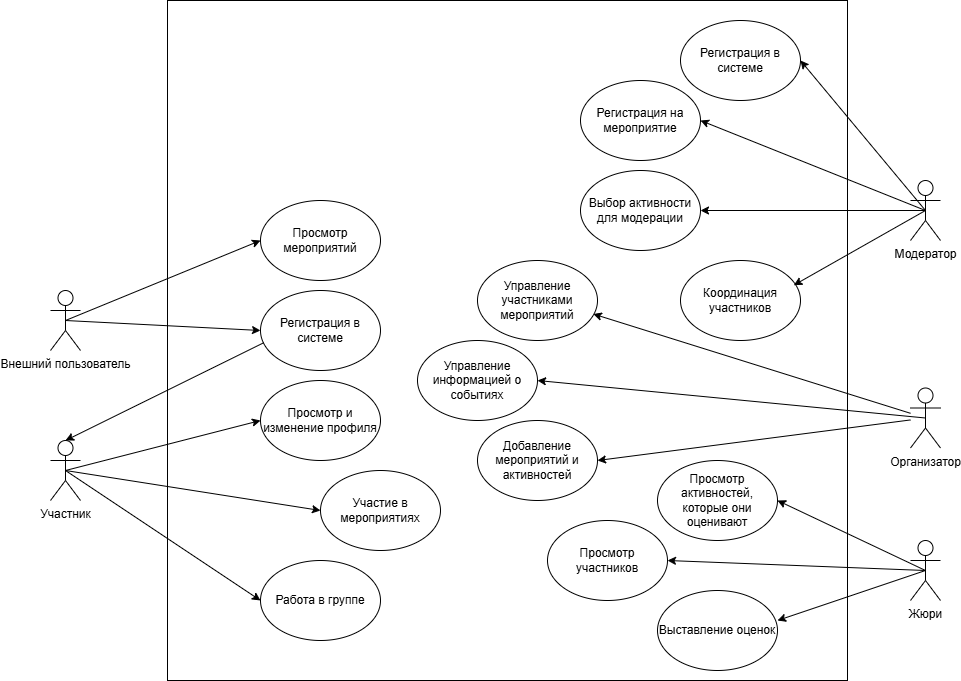

The diagram above was exported from draw.io. Its source (the exported page's mxGraphModel, read from the mxfile embedded in the PNG):
<mxGraphModel dx="1173" dy="1801" grid="1" gridSize="10" guides="1" tooltips="1" connect="1" arrows="1" fold="1" page="1" pageScale="1" pageWidth="827" pageHeight="1169" math="0" shadow="0">
  <root>
    <mxCell id="0" />
    <mxCell id="1" parent="0" />
    <mxCell id="hvoFRydlZ9dtK6heax7x-1" value="" style="rounded=0;whiteSpace=wrap;html=1;" vertex="1" parent="1">
      <mxGeometry x="217" y="-750" width="680" height="680" as="geometry" />
    </mxCell>
    <mxCell id="hvoFRydlZ9dtK6heax7x-2" value="Внешний пользователь" style="shape=umlActor;verticalLabelPosition=bottom;verticalAlign=top;html=1;outlineConnect=0;" vertex="1" parent="1">
      <mxGeometry x="100" y="-460" width="30" height="60" as="geometry" />
    </mxCell>
    <mxCell id="hvoFRydlZ9dtK6heax7x-3" value="Просмотр мероприятий" style="ellipse;whiteSpace=wrap;html=1;" vertex="1" parent="1">
      <mxGeometry x="310" y="-550" width="120" height="80" as="geometry" />
    </mxCell>
    <mxCell id="hvoFRydlZ9dtK6heax7x-4" value="Регистрация в системе" style="ellipse;whiteSpace=wrap;html=1;" vertex="1" parent="1">
      <mxGeometry x="310" y="-460" width="120" height="80" as="geometry" />
    </mxCell>
    <mxCell id="hvoFRydlZ9dtK6heax7x-5" value="" style="endArrow=classic;html=1;rounded=0;exitX=0.5;exitY=0.5;exitDx=0;exitDy=0;exitPerimeter=0;entryX=0;entryY=0.5;entryDx=0;entryDy=0;" edge="1" parent="1" source="hvoFRydlZ9dtK6heax7x-2" target="hvoFRydlZ9dtK6heax7x-3">
      <mxGeometry width="50" height="50" relative="1" as="geometry">
        <mxPoint x="150" y="-190" as="sourcePoint" />
        <mxPoint x="200" y="-240" as="targetPoint" />
      </mxGeometry>
    </mxCell>
    <mxCell id="hvoFRydlZ9dtK6heax7x-6" value="" style="endArrow=classic;html=1;rounded=0;exitX=0.5;exitY=0.5;exitDx=0;exitDy=0;exitPerimeter=0;entryX=0;entryY=0.5;entryDx=0;entryDy=0;" edge="1" parent="1" source="hvoFRydlZ9dtK6heax7x-2" target="hvoFRydlZ9dtK6heax7x-4">
      <mxGeometry width="50" height="50" relative="1" as="geometry">
        <mxPoint x="120" y="-230" as="sourcePoint" />
        <mxPoint x="170" y="-280" as="targetPoint" />
      </mxGeometry>
    </mxCell>
    <mxCell id="hvoFRydlZ9dtK6heax7x-7" value="Участник" style="shape=umlActor;verticalLabelPosition=bottom;verticalAlign=top;html=1;outlineConnect=0;" vertex="1" parent="1">
      <mxGeometry x="100" y="-310" width="30" height="60" as="geometry" />
    </mxCell>
    <mxCell id="hvoFRydlZ9dtK6heax7x-10" value="Просмотр и изменение профиля" style="ellipse;whiteSpace=wrap;html=1;" vertex="1" parent="1">
      <mxGeometry x="310" y="-370" width="120" height="80" as="geometry" />
    </mxCell>
    <mxCell id="hvoFRydlZ9dtK6heax7x-11" value="Участие в мероприятиях" style="ellipse;whiteSpace=wrap;html=1;" vertex="1" parent="1">
      <mxGeometry x="370" y="-280" width="120" height="80" as="geometry" />
    </mxCell>
    <mxCell id="hvoFRydlZ9dtK6heax7x-12" value="Работа в группе" style="ellipse;whiteSpace=wrap;html=1;" vertex="1" parent="1">
      <mxGeometry x="310" y="-190" width="120" height="80" as="geometry" />
    </mxCell>
    <mxCell id="hvoFRydlZ9dtK6heax7x-13" value="" style="endArrow=classic;html=1;rounded=0;exitX=0.5;exitY=0.5;exitDx=0;exitDy=0;exitPerimeter=0;entryX=0;entryY=0.5;entryDx=0;entryDy=0;" edge="1" parent="1" source="hvoFRydlZ9dtK6heax7x-7" target="hvoFRydlZ9dtK6heax7x-10">
      <mxGeometry width="50" height="50" relative="1" as="geometry">
        <mxPoint x="100" y="-120" as="sourcePoint" />
        <mxPoint x="150" y="-170" as="targetPoint" />
      </mxGeometry>
    </mxCell>
    <mxCell id="hvoFRydlZ9dtK6heax7x-14" value="" style="endArrow=classic;html=1;rounded=0;exitX=0.5;exitY=0.5;exitDx=0;exitDy=0;exitPerimeter=0;entryX=0;entryY=0.5;entryDx=0;entryDy=0;" edge="1" parent="1" source="hvoFRydlZ9dtK6heax7x-7" target="hvoFRydlZ9dtK6heax7x-11">
      <mxGeometry width="50" height="50" relative="1" as="geometry">
        <mxPoint x="170" y="-120" as="sourcePoint" />
        <mxPoint x="220" y="-170" as="targetPoint" />
      </mxGeometry>
    </mxCell>
    <mxCell id="hvoFRydlZ9dtK6heax7x-15" value="" style="endArrow=classic;html=1;rounded=0;exitX=0.5;exitY=0.5;exitDx=0;exitDy=0;exitPerimeter=0;entryX=0;entryY=0.5;entryDx=0;entryDy=0;" edge="1" parent="1" source="hvoFRydlZ9dtK6heax7x-7" target="hvoFRydlZ9dtK6heax7x-12">
      <mxGeometry width="50" height="50" relative="1" as="geometry">
        <mxPoint x="220" y="-100" as="sourcePoint" />
        <mxPoint x="270" y="-150" as="targetPoint" />
      </mxGeometry>
    </mxCell>
    <mxCell id="hvoFRydlZ9dtK6heax7x-16" value="" style="endArrow=classic;html=1;rounded=0;exitX=0.027;exitY=0.653;exitDx=0;exitDy=0;entryX=0.5;entryY=0;entryDx=0;entryDy=0;entryPerimeter=0;exitPerimeter=0;" edge="1" parent="1" source="hvoFRydlZ9dtK6heax7x-4" target="hvoFRydlZ9dtK6heax7x-7">
      <mxGeometry width="50" height="50" relative="1" as="geometry">
        <mxPoint x="90" y="-100" as="sourcePoint" />
        <mxPoint x="140" y="-150" as="targetPoint" />
      </mxGeometry>
    </mxCell>
    <mxCell id="hvoFRydlZ9dtK6heax7x-17" value="Модератор" style="shape=umlActor;verticalLabelPosition=bottom;verticalAlign=top;html=1;outlineConnect=0;" vertex="1" parent="1">
      <mxGeometry x="960" y="-570" width="30" height="60" as="geometry" />
    </mxCell>
    <mxCell id="hvoFRydlZ9dtK6heax7x-18" value="Организатор" style="shape=umlActor;verticalLabelPosition=bottom;verticalAlign=top;html=1;outlineConnect=0;" vertex="1" parent="1">
      <mxGeometry x="960" y="-362.5" width="30" height="60" as="geometry" />
    </mxCell>
    <mxCell id="hvoFRydlZ9dtK6heax7x-19" value="Жюри" style="shape=umlActor;verticalLabelPosition=bottom;verticalAlign=top;html=1;outlineConnect=0;" vertex="1" parent="1">
      <mxGeometry x="960" y="-210" width="30" height="60" as="geometry" />
    </mxCell>
    <mxCell id="hvoFRydlZ9dtK6heax7x-23" value="Регистрация в системе" style="ellipse;whiteSpace=wrap;html=1;" vertex="1" parent="1">
      <mxGeometry x="730" y="-730" width="120" height="80" as="geometry" />
    </mxCell>
    <mxCell id="hvoFRydlZ9dtK6heax7x-24" value="Регистрация на мероприятие" style="ellipse;whiteSpace=wrap;html=1;" vertex="1" parent="1">
      <mxGeometry x="630" y="-670" width="120" height="80" as="geometry" />
    </mxCell>
    <mxCell id="hvoFRydlZ9dtK6heax7x-25" value="Выбор активности для модерации" style="ellipse;whiteSpace=wrap;html=1;" vertex="1" parent="1">
      <mxGeometry x="630" y="-580" width="120" height="80" as="geometry" />
    </mxCell>
    <mxCell id="hvoFRydlZ9dtK6heax7x-26" value="Координация участников" style="ellipse;whiteSpace=wrap;html=1;" vertex="1" parent="1">
      <mxGeometry x="730" y="-490" width="120" height="80" as="geometry" />
    </mxCell>
    <mxCell id="hvoFRydlZ9dtK6heax7x-27" value="" style="endArrow=classic;html=1;rounded=0;exitX=0.5;exitY=0.5;exitDx=0;exitDy=0;exitPerimeter=0;entryX=1;entryY=0.5;entryDx=0;entryDy=0;" edge="1" parent="1" source="hvoFRydlZ9dtK6heax7x-17" target="hvoFRydlZ9dtK6heax7x-23">
      <mxGeometry width="50" height="50" relative="1" as="geometry">
        <mxPoint x="1200" y="-450" as="sourcePoint" />
        <mxPoint x="1250" y="-500" as="targetPoint" />
      </mxGeometry>
    </mxCell>
    <mxCell id="hvoFRydlZ9dtK6heax7x-28" value="" style="endArrow=classic;html=1;rounded=0;exitX=0.5;exitY=0.5;exitDx=0;exitDy=0;exitPerimeter=0;entryX=1;entryY=0.5;entryDx=0;entryDy=0;" edge="1" parent="1" source="hvoFRydlZ9dtK6heax7x-17" target="hvoFRydlZ9dtK6heax7x-24">
      <mxGeometry width="50" height="50" relative="1" as="geometry">
        <mxPoint x="1220" y="-490" as="sourcePoint" />
        <mxPoint x="1270" y="-540" as="targetPoint" />
      </mxGeometry>
    </mxCell>
    <mxCell id="hvoFRydlZ9dtK6heax7x-29" value="" style="endArrow=classic;html=1;rounded=0;exitX=0.5;exitY=0.5;exitDx=0;exitDy=0;exitPerimeter=0;entryX=1;entryY=0.5;entryDx=0;entryDy=0;" edge="1" parent="1" source="hvoFRydlZ9dtK6heax7x-17" target="hvoFRydlZ9dtK6heax7x-25">
      <mxGeometry width="50" height="50" relative="1" as="geometry">
        <mxPoint x="1260" y="-470" as="sourcePoint" />
        <mxPoint x="1310" y="-520" as="targetPoint" />
      </mxGeometry>
    </mxCell>
    <mxCell id="hvoFRydlZ9dtK6heax7x-30" value="" style="endArrow=classic;html=1;rounded=0;exitX=0.5;exitY=0.5;exitDx=0;exitDy=0;exitPerimeter=0;entryX=0.944;entryY=0.309;entryDx=0;entryDy=0;entryPerimeter=0;" edge="1" parent="1" source="hvoFRydlZ9dtK6heax7x-17" target="hvoFRydlZ9dtK6heax7x-26">
      <mxGeometry width="50" height="50" relative="1" as="geometry">
        <mxPoint x="1280" y="-450" as="sourcePoint" />
        <mxPoint x="1330" y="-500" as="targetPoint" />
      </mxGeometry>
    </mxCell>
    <mxCell id="hvoFRydlZ9dtK6heax7x-31" value="Управление участниками мероприятий" style="ellipse;whiteSpace=wrap;html=1;" vertex="1" parent="1">
      <mxGeometry x="527" y="-490" width="120" height="80" as="geometry" />
    </mxCell>
    <mxCell id="hvoFRydlZ9dtK6heax7x-32" value="Управление информацией о событиях" style="ellipse;whiteSpace=wrap;html=1;" vertex="1" parent="1">
      <mxGeometry x="467" y="-410" width="120" height="80" as="geometry" />
    </mxCell>
    <mxCell id="hvoFRydlZ9dtK6heax7x-33" value="Добавление мероприятий и активностей" style="ellipse;whiteSpace=wrap;html=1;" vertex="1" parent="1">
      <mxGeometry x="527" y="-330" width="120" height="80" as="geometry" />
    </mxCell>
    <mxCell id="hvoFRydlZ9dtK6heax7x-34" value="" style="endArrow=classic;html=1;rounded=0;entryX=0.965;entryY=0.669;entryDx=0;entryDy=0;entryPerimeter=0;" edge="1" parent="1" source="hvoFRydlZ9dtK6heax7x-18" target="hvoFRydlZ9dtK6heax7x-31">
      <mxGeometry width="50" height="50" relative="1" as="geometry">
        <mxPoint x="920" y="-180" as="sourcePoint" />
        <mxPoint x="970" y="-230" as="targetPoint" />
      </mxGeometry>
    </mxCell>
    <mxCell id="hvoFRydlZ9dtK6heax7x-35" value="" style="endArrow=classic;html=1;rounded=0;exitX=0.5;exitY=0.5;exitDx=0;exitDy=0;exitPerimeter=0;entryX=1;entryY=0.5;entryDx=0;entryDy=0;" edge="1" parent="1" source="hvoFRydlZ9dtK6heax7x-18" target="hvoFRydlZ9dtK6heax7x-32">
      <mxGeometry width="50" height="50" relative="1" as="geometry">
        <mxPoint x="1220" y="-190" as="sourcePoint" />
        <mxPoint x="1270" y="-240" as="targetPoint" />
      </mxGeometry>
    </mxCell>
    <mxCell id="hvoFRydlZ9dtK6heax7x-36" value="" style="endArrow=classic;html=1;rounded=0;entryX=1;entryY=0.5;entryDx=0;entryDy=0;" edge="1" parent="1" source="hvoFRydlZ9dtK6heax7x-18" target="hvoFRydlZ9dtK6heax7x-33">
      <mxGeometry width="50" height="50" relative="1" as="geometry">
        <mxPoint x="1190" y="-200" as="sourcePoint" />
        <mxPoint x="1240" y="-250" as="targetPoint" />
      </mxGeometry>
    </mxCell>
    <mxCell id="hvoFRydlZ9dtK6heax7x-37" value="Просмотр активностей, которые они оценивают" style="ellipse;whiteSpace=wrap;html=1;" vertex="1" parent="1">
      <mxGeometry x="707" y="-290" width="120" height="80" as="geometry" />
    </mxCell>
    <mxCell id="hvoFRydlZ9dtK6heax7x-38" value="Просмотр участников" style="ellipse;whiteSpace=wrap;html=1;" vertex="1" parent="1">
      <mxGeometry x="597" y="-230" width="120" height="80" as="geometry" />
    </mxCell>
    <mxCell id="hvoFRydlZ9dtK6heax7x-39" value="Выставление оценок" style="ellipse;whiteSpace=wrap;html=1;" vertex="1" parent="1">
      <mxGeometry x="707" y="-160" width="120" height="80" as="geometry" />
    </mxCell>
    <mxCell id="hvoFRydlZ9dtK6heax7x-40" value="" style="endArrow=classic;html=1;rounded=0;exitX=0.5;exitY=0.5;exitDx=0;exitDy=0;exitPerimeter=0;entryX=1;entryY=0.5;entryDx=0;entryDy=0;" edge="1" parent="1" source="hvoFRydlZ9dtK6heax7x-19" target="hvoFRydlZ9dtK6heax7x-37">
      <mxGeometry width="50" height="50" relative="1" as="geometry">
        <mxPoint x="1280" y="-140" as="sourcePoint" />
        <mxPoint x="1330" y="-190" as="targetPoint" />
      </mxGeometry>
    </mxCell>
    <mxCell id="hvoFRydlZ9dtK6heax7x-41" value="" style="endArrow=classic;html=1;rounded=0;exitX=0.5;exitY=0.5;exitDx=0;exitDy=0;exitPerimeter=0;entryX=1;entryY=0.5;entryDx=0;entryDy=0;" edge="1" parent="1" source="hvoFRydlZ9dtK6heax7x-19" target="hvoFRydlZ9dtK6heax7x-38">
      <mxGeometry width="50" height="50" relative="1" as="geometry">
        <mxPoint x="1160" y="20" as="sourcePoint" />
        <mxPoint x="1210" y="-30" as="targetPoint" />
      </mxGeometry>
    </mxCell>
    <mxCell id="hvoFRydlZ9dtK6heax7x-42" value="" style="endArrow=classic;html=1;rounded=0;exitX=0.5;exitY=0.5;exitDx=0;exitDy=0;exitPerimeter=0;entryX=1;entryY=0.375;entryDx=0;entryDy=0;entryPerimeter=0;" edge="1" parent="1" source="hvoFRydlZ9dtK6heax7x-19" target="hvoFRydlZ9dtK6heax7x-39">
      <mxGeometry width="50" height="50" relative="1" as="geometry">
        <mxPoint x="1190" y="40" as="sourcePoint" />
        <mxPoint x="1240" y="-10" as="targetPoint" />
      </mxGeometry>
    </mxCell>
  </root>
</mxGraphModel>